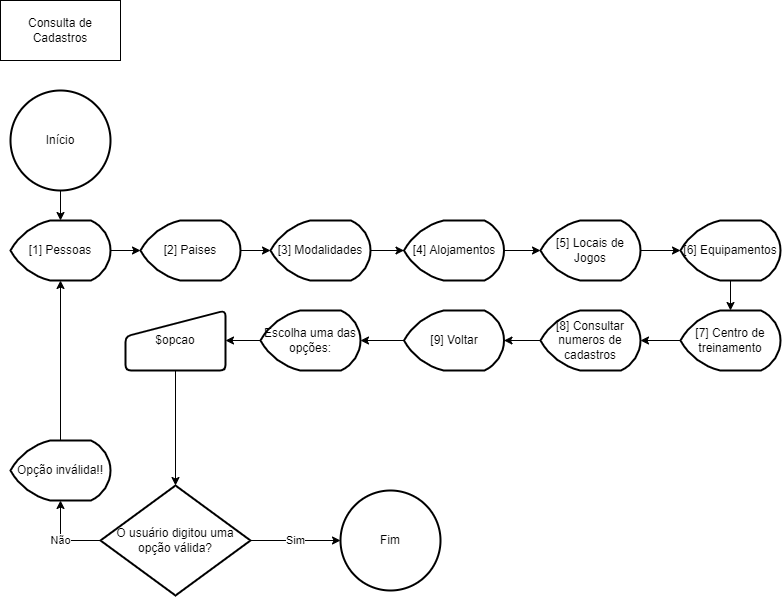

The diagram above was exported from draw.io. Its source (the exported page's mxGraphModel, read from the mxfile embedded in the PNG):
<mxGraphModel dx="868" dy="1619" grid="1" gridSize="10" guides="1" tooltips="1" connect="1" arrows="1" fold="1" page="1" pageScale="1" pageWidth="827" pageHeight="1169" math="0" shadow="0">
  <root>
    <mxCell id="0" />
    <mxCell id="1" parent="0" />
    <mxCell id="FyrhFw1DYGzP6fwHsHoS-1" value="Consulta de Cadastros" style="rounded=0;whiteSpace=wrap;html=1;" parent="1" vertex="1">
      <mxGeometry x="10" y="-1150" width="120" height="60" as="geometry" />
    </mxCell>
    <mxCell id="FyrhFw1DYGzP6fwHsHoS-3" style="edgeStyle=orthogonalEdgeStyle;rounded=0;orthogonalLoop=1;jettySize=auto;html=1;exitX=0.5;exitY=1;exitDx=0;exitDy=0;exitPerimeter=0;" parent="1" source="FyrhFw1DYGzP6fwHsHoS-2" target="FyrhFw1DYGzP6fwHsHoS-4" edge="1">
      <mxGeometry relative="1" as="geometry">
        <mxPoint x="70" y="-930" as="targetPoint" />
      </mxGeometry>
    </mxCell>
    <mxCell id="FyrhFw1DYGzP6fwHsHoS-2" value="Início" style="strokeWidth=2;html=1;shape=mxgraph.flowchart.start_2;whiteSpace=wrap;" parent="1" vertex="1">
      <mxGeometry x="20" y="-1060" width="100" height="100" as="geometry" />
    </mxCell>
    <mxCell id="FyrhFw1DYGzP6fwHsHoS-5" style="edgeStyle=orthogonalEdgeStyle;rounded=0;orthogonalLoop=1;jettySize=auto;html=1;exitX=1;exitY=0.5;exitDx=0;exitDy=0;exitPerimeter=0;" parent="1" source="FyrhFw1DYGzP6fwHsHoS-4" target="FyrhFw1DYGzP6fwHsHoS-6" edge="1">
      <mxGeometry relative="1" as="geometry">
        <mxPoint x="160" y="-900" as="targetPoint" />
      </mxGeometry>
    </mxCell>
    <mxCell id="FyrhFw1DYGzP6fwHsHoS-4" value="[1] Pessoas" style="strokeWidth=2;html=1;shape=mxgraph.flowchart.display;whiteSpace=wrap;" parent="1" vertex="1">
      <mxGeometry x="20" y="-930" width="100" height="60" as="geometry" />
    </mxCell>
    <mxCell id="FyrhFw1DYGzP6fwHsHoS-7" style="edgeStyle=orthogonalEdgeStyle;rounded=0;orthogonalLoop=1;jettySize=auto;html=1;exitX=1;exitY=0.5;exitDx=0;exitDy=0;exitPerimeter=0;" parent="1" source="FyrhFw1DYGzP6fwHsHoS-6" target="FyrhFw1DYGzP6fwHsHoS-8" edge="1">
      <mxGeometry relative="1" as="geometry">
        <mxPoint x="280" y="-900" as="targetPoint" />
      </mxGeometry>
    </mxCell>
    <mxCell id="FyrhFw1DYGzP6fwHsHoS-6" value="[2] Paises" style="strokeWidth=2;html=1;shape=mxgraph.flowchart.display;whiteSpace=wrap;" parent="1" vertex="1">
      <mxGeometry x="150" y="-930" width="100" height="60" as="geometry" />
    </mxCell>
    <mxCell id="FyrhFw1DYGzP6fwHsHoS-9" style="edgeStyle=orthogonalEdgeStyle;rounded=0;orthogonalLoop=1;jettySize=auto;html=1;exitX=1;exitY=0.5;exitDx=0;exitDy=0;exitPerimeter=0;" parent="1" source="FyrhFw1DYGzP6fwHsHoS-8" target="FyrhFw1DYGzP6fwHsHoS-10" edge="1">
      <mxGeometry relative="1" as="geometry">
        <mxPoint x="410" y="-890" as="targetPoint" />
      </mxGeometry>
    </mxCell>
    <mxCell id="FyrhFw1DYGzP6fwHsHoS-8" value="[3] Modalidades" style="strokeWidth=2;html=1;shape=mxgraph.flowchart.display;whiteSpace=wrap;" parent="1" vertex="1">
      <mxGeometry x="280" y="-930" width="100" height="60" as="geometry" />
    </mxCell>
    <mxCell id="FyrhFw1DYGzP6fwHsHoS-11" style="edgeStyle=orthogonalEdgeStyle;rounded=0;orthogonalLoop=1;jettySize=auto;html=1;exitX=1;exitY=0.5;exitDx=0;exitDy=0;exitPerimeter=0;" parent="1" source="FyrhFw1DYGzP6fwHsHoS-10" target="FyrhFw1DYGzP6fwHsHoS-12" edge="1">
      <mxGeometry relative="1" as="geometry">
        <mxPoint x="550" y="-900" as="targetPoint" />
      </mxGeometry>
    </mxCell>
    <mxCell id="FyrhFw1DYGzP6fwHsHoS-10" value="[4] Alojamentos" style="strokeWidth=2;html=1;shape=mxgraph.flowchart.display;whiteSpace=wrap;" parent="1" vertex="1">
      <mxGeometry x="413.5" y="-930" width="100" height="60" as="geometry" />
    </mxCell>
    <mxCell id="FyrhFw1DYGzP6fwHsHoS-13" style="edgeStyle=orthogonalEdgeStyle;rounded=0;orthogonalLoop=1;jettySize=auto;html=1;exitX=1;exitY=0.5;exitDx=0;exitDy=0;exitPerimeter=0;" parent="1" source="FyrhFw1DYGzP6fwHsHoS-12" target="FyrhFw1DYGzP6fwHsHoS-14" edge="1">
      <mxGeometry relative="1" as="geometry">
        <mxPoint x="690" y="-900" as="targetPoint" />
      </mxGeometry>
    </mxCell>
    <mxCell id="FyrhFw1DYGzP6fwHsHoS-12" value="[5] Locais de Jogos" style="strokeWidth=2;html=1;shape=mxgraph.flowchart.display;whiteSpace=wrap;" parent="1" vertex="1">
      <mxGeometry x="550" y="-930" width="100" height="60" as="geometry" />
    </mxCell>
    <mxCell id="FyrhFw1DYGzP6fwHsHoS-15" style="edgeStyle=orthogonalEdgeStyle;rounded=0;orthogonalLoop=1;jettySize=auto;html=1;exitX=0.5;exitY=1;exitDx=0;exitDy=0;exitPerimeter=0;" parent="1" source="FyrhFw1DYGzP6fwHsHoS-14" target="FyrhFw1DYGzP6fwHsHoS-16" edge="1">
      <mxGeometry relative="1" as="geometry">
        <mxPoint x="740" y="-840" as="targetPoint" />
      </mxGeometry>
    </mxCell>
    <mxCell id="FyrhFw1DYGzP6fwHsHoS-14" value="[6] Equipamentos" style="strokeWidth=2;html=1;shape=mxgraph.flowchart.display;whiteSpace=wrap;" parent="1" vertex="1">
      <mxGeometry x="690" y="-930" width="100" height="60" as="geometry" />
    </mxCell>
    <mxCell id="FyrhFw1DYGzP6fwHsHoS-17" style="edgeStyle=orthogonalEdgeStyle;rounded=0;orthogonalLoop=1;jettySize=auto;html=1;exitX=0;exitY=0.5;exitDx=0;exitDy=0;exitPerimeter=0;" parent="1" source="FyrhFw1DYGzP6fwHsHoS-16" target="FyrhFw1DYGzP6fwHsHoS-18" edge="1">
      <mxGeometry relative="1" as="geometry">
        <mxPoint x="650" y="-810" as="targetPoint" />
      </mxGeometry>
    </mxCell>
    <mxCell id="FyrhFw1DYGzP6fwHsHoS-16" value="[7] Centro de treinamento" style="strokeWidth=2;html=1;shape=mxgraph.flowchart.display;whiteSpace=wrap;" parent="1" vertex="1">
      <mxGeometry x="690" y="-840" width="100" height="60" as="geometry" />
    </mxCell>
    <mxCell id="FyrhFw1DYGzP6fwHsHoS-19" style="edgeStyle=orthogonalEdgeStyle;rounded=0;orthogonalLoop=1;jettySize=auto;html=1;exitX=0;exitY=0.5;exitDx=0;exitDy=0;exitPerimeter=0;" parent="1" source="FyrhFw1DYGzP6fwHsHoS-18" target="FyrhFw1DYGzP6fwHsHoS-20" edge="1">
      <mxGeometry relative="1" as="geometry">
        <mxPoint x="510" y="-810" as="targetPoint" />
      </mxGeometry>
    </mxCell>
    <mxCell id="FyrhFw1DYGzP6fwHsHoS-18" value="[8] Consultar numeros de cadastros" style="strokeWidth=2;html=1;shape=mxgraph.flowchart.display;whiteSpace=wrap;" parent="1" vertex="1">
      <mxGeometry x="550" y="-840" width="100" height="60" as="geometry" />
    </mxCell>
    <mxCell id="I7nP7QGkY_BkdQmuqKx0-2" style="edgeStyle=orthogonalEdgeStyle;rounded=0;orthogonalLoop=1;jettySize=auto;html=1;exitX=0;exitY=0.5;exitDx=0;exitDy=0;exitPerimeter=0;" edge="1" parent="1" source="FyrhFw1DYGzP6fwHsHoS-20" target="FyrhFw1DYGzP6fwHsHoS-25">
      <mxGeometry relative="1" as="geometry" />
    </mxCell>
    <mxCell id="FyrhFw1DYGzP6fwHsHoS-20" value="[9] Voltar" style="strokeWidth=2;html=1;shape=mxgraph.flowchart.display;whiteSpace=wrap;" parent="1" vertex="1">
      <mxGeometry x="413.5" y="-840" width="100" height="60" as="geometry" />
    </mxCell>
    <mxCell id="I7nP7QGkY_BkdQmuqKx0-3" style="edgeStyle=orthogonalEdgeStyle;rounded=0;orthogonalLoop=1;jettySize=auto;html=1;exitX=0;exitY=0.5;exitDx=0;exitDy=0;exitPerimeter=0;entryX=1;entryY=0.5;entryDx=0;entryDy=0;" edge="1" parent="1" source="FyrhFw1DYGzP6fwHsHoS-25" target="FyrhFw1DYGzP6fwHsHoS-29">
      <mxGeometry relative="1" as="geometry" />
    </mxCell>
    <mxCell id="FyrhFw1DYGzP6fwHsHoS-25" value="Escolha uma das opções:" style="strokeWidth=2;html=1;shape=mxgraph.flowchart.display;whiteSpace=wrap;" parent="1" vertex="1">
      <mxGeometry x="270" y="-840" width="100" height="60" as="geometry" />
    </mxCell>
    <mxCell id="FyrhFw1DYGzP6fwHsHoS-31" style="edgeStyle=orthogonalEdgeStyle;rounded=0;orthogonalLoop=1;jettySize=auto;html=1;exitX=0.5;exitY=1;exitDx=0;exitDy=0;" parent="1" source="FyrhFw1DYGzP6fwHsHoS-29" target="FyrhFw1DYGzP6fwHsHoS-32" edge="1">
      <mxGeometry relative="1" as="geometry">
        <mxPoint x="210" y="-660" as="targetPoint" />
      </mxGeometry>
    </mxCell>
    <mxCell id="FyrhFw1DYGzP6fwHsHoS-29" value="$opcao" style="html=1;strokeWidth=2;shape=manualInput;whiteSpace=wrap;rounded=1;size=26;arcSize=11;" parent="1" vertex="1">
      <mxGeometry x="135" y="-840" width="100" height="60" as="geometry" />
    </mxCell>
    <mxCell id="FyrhFw1DYGzP6fwHsHoS-34" value="Sim" style="edgeStyle=orthogonalEdgeStyle;rounded=0;orthogonalLoop=1;jettySize=auto;html=1;exitX=1;exitY=0.5;exitDx=0;exitDy=0;exitPerimeter=0;" parent="1" source="FyrhFw1DYGzP6fwHsHoS-32" target="FyrhFw1DYGzP6fwHsHoS-35" edge="1">
      <mxGeometry relative="1" as="geometry">
        <mxPoint x="330" y="-615" as="targetPoint" />
      </mxGeometry>
    </mxCell>
    <mxCell id="FyrhFw1DYGzP6fwHsHoS-38" value="Não" style="edgeStyle=orthogonalEdgeStyle;rounded=0;orthogonalLoop=1;jettySize=auto;html=1;exitX=0;exitY=0.5;exitDx=0;exitDy=0;exitPerimeter=0;entryX=0.5;entryY=1;entryDx=0;entryDy=0;entryPerimeter=0;" parent="1" source="FyrhFw1DYGzP6fwHsHoS-32" target="FyrhFw1DYGzP6fwHsHoS-37" edge="1">
      <mxGeometry relative="1" as="geometry" />
    </mxCell>
    <mxCell id="FyrhFw1DYGzP6fwHsHoS-32" value="O usuário digitou uma opção válida?" style="strokeWidth=2;html=1;shape=mxgraph.flowchart.decision;whiteSpace=wrap;" parent="1" vertex="1">
      <mxGeometry x="110" y="-665" width="150" height="110" as="geometry" />
    </mxCell>
    <mxCell id="FyrhFw1DYGzP6fwHsHoS-35" value="Fim" style="strokeWidth=2;html=1;shape=mxgraph.flowchart.start_2;whiteSpace=wrap;" parent="1" vertex="1">
      <mxGeometry x="350" y="-660" width="100" height="100" as="geometry" />
    </mxCell>
    <mxCell id="FyrhFw1DYGzP6fwHsHoS-39" style="edgeStyle=orthogonalEdgeStyle;rounded=0;orthogonalLoop=1;jettySize=auto;html=1;exitX=0.5;exitY=0;exitDx=0;exitDy=0;exitPerimeter=0;entryX=0.5;entryY=1;entryDx=0;entryDy=0;entryPerimeter=0;" parent="1" source="FyrhFw1DYGzP6fwHsHoS-37" target="FyrhFw1DYGzP6fwHsHoS-4" edge="1">
      <mxGeometry relative="1" as="geometry" />
    </mxCell>
    <mxCell id="FyrhFw1DYGzP6fwHsHoS-37" value="Opção inválida!!" style="strokeWidth=2;html=1;shape=mxgraph.flowchart.display;whiteSpace=wrap;" parent="1" vertex="1">
      <mxGeometry x="20" y="-710" width="100" height="60" as="geometry" />
    </mxCell>
  </root>
</mxGraphModel>